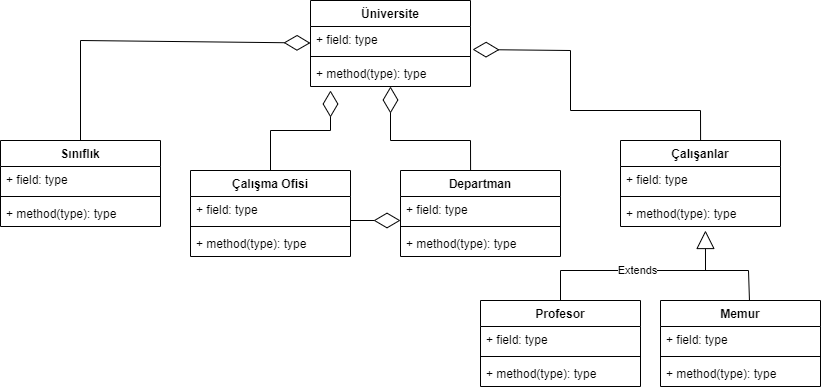

The diagram above was exported from draw.io. Its source (the exported page's mxGraphModel, read from the mxfile embedded in the PNG):
<mxGraphModel dx="1422" dy="754" grid="1" gridSize="10" guides="1" tooltips="1" connect="1" arrows="1" fold="1" page="1" pageScale="1" pageWidth="827" pageHeight="1169" math="0" shadow="0">
  <root>
    <mxCell id="0" />
    <mxCell id="1" parent="0" />
    <mxCell id="Y59qnIP6-5ojwjmZg-p8-1" value="Üniversite" style="swimlane;fontStyle=1;align=center;verticalAlign=top;childLayout=stackLayout;horizontal=1;startSize=26;horizontalStack=0;resizeParent=1;resizeParentMax=0;resizeLast=0;collapsible=1;marginBottom=0;" vertex="1" parent="1">
      <mxGeometry x="350" y="20" width="160" height="86" as="geometry" />
    </mxCell>
    <mxCell id="Y59qnIP6-5ojwjmZg-p8-2" value="+ field: type" style="text;strokeColor=none;fillColor=none;align=left;verticalAlign=top;spacingLeft=4;spacingRight=4;overflow=hidden;rotatable=0;points=[[0,0.5],[1,0.5]];portConstraint=eastwest;" vertex="1" parent="Y59qnIP6-5ojwjmZg-p8-1">
      <mxGeometry y="26" width="160" height="26" as="geometry" />
    </mxCell>
    <mxCell id="Y59qnIP6-5ojwjmZg-p8-3" value="" style="line;strokeWidth=1;fillColor=none;align=left;verticalAlign=middle;spacingTop=-1;spacingLeft=3;spacingRight=3;rotatable=0;labelPosition=right;points=[];portConstraint=eastwest;" vertex="1" parent="Y59qnIP6-5ojwjmZg-p8-1">
      <mxGeometry y="52" width="160" height="8" as="geometry" />
    </mxCell>
    <mxCell id="Y59qnIP6-5ojwjmZg-p8-4" value="+ method(type): type" style="text;strokeColor=none;fillColor=none;align=left;verticalAlign=top;spacingLeft=4;spacingRight=4;overflow=hidden;rotatable=0;points=[[0,0.5],[1,0.5]];portConstraint=eastwest;" vertex="1" parent="Y59qnIP6-5ojwjmZg-p8-1">
      <mxGeometry y="60" width="160" height="26" as="geometry" />
    </mxCell>
    <mxCell id="Y59qnIP6-5ojwjmZg-p8-5" value="" style="endArrow=diamondThin;endFill=0;endSize=24;html=1;rounded=0;exitX=0.5;exitY=0;exitDx=0;exitDy=0;" edge="1" parent="1" source="Y59qnIP6-5ojwjmZg-p8-6">
      <mxGeometry width="160" relative="1" as="geometry">
        <mxPoint x="120" y="63" as="sourcePoint" />
        <mxPoint x="350" y="62.5" as="targetPoint" />
        <Array as="points">
          <mxPoint x="120" y="60" />
        </Array>
      </mxGeometry>
    </mxCell>
    <mxCell id="Y59qnIP6-5ojwjmZg-p8-6" value="Sınıflık" style="swimlane;fontStyle=1;align=center;verticalAlign=top;childLayout=stackLayout;horizontal=1;startSize=26;horizontalStack=0;resizeParent=1;resizeParentMax=0;resizeLast=0;collapsible=1;marginBottom=0;" vertex="1" parent="1">
      <mxGeometry x="40" y="160" width="160" height="86" as="geometry" />
    </mxCell>
    <mxCell id="Y59qnIP6-5ojwjmZg-p8-7" value="+ field: type" style="text;strokeColor=none;fillColor=none;align=left;verticalAlign=top;spacingLeft=4;spacingRight=4;overflow=hidden;rotatable=0;points=[[0,0.5],[1,0.5]];portConstraint=eastwest;" vertex="1" parent="Y59qnIP6-5ojwjmZg-p8-6">
      <mxGeometry y="26" width="160" height="26" as="geometry" />
    </mxCell>
    <mxCell id="Y59qnIP6-5ojwjmZg-p8-8" value="" style="line;strokeWidth=1;fillColor=none;align=left;verticalAlign=middle;spacingTop=-1;spacingLeft=3;spacingRight=3;rotatable=0;labelPosition=right;points=[];portConstraint=eastwest;" vertex="1" parent="Y59qnIP6-5ojwjmZg-p8-6">
      <mxGeometry y="52" width="160" height="8" as="geometry" />
    </mxCell>
    <mxCell id="Y59qnIP6-5ojwjmZg-p8-9" value="+ method(type): type" style="text;strokeColor=none;fillColor=none;align=left;verticalAlign=top;spacingLeft=4;spacingRight=4;overflow=hidden;rotatable=0;points=[[0,0.5],[1,0.5]];portConstraint=eastwest;" vertex="1" parent="Y59qnIP6-5ojwjmZg-p8-6">
      <mxGeometry y="60" width="160" height="26" as="geometry" />
    </mxCell>
    <mxCell id="Y59qnIP6-5ojwjmZg-p8-10" value="Çalışma Ofisi" style="swimlane;fontStyle=1;align=center;verticalAlign=top;childLayout=stackLayout;horizontal=1;startSize=26;horizontalStack=0;resizeParent=1;resizeParentMax=0;resizeLast=0;collapsible=1;marginBottom=0;" vertex="1" parent="1">
      <mxGeometry x="230" y="190" width="160" height="86" as="geometry" />
    </mxCell>
    <mxCell id="Y59qnIP6-5ojwjmZg-p8-11" value="+ field: type" style="text;strokeColor=none;fillColor=none;align=left;verticalAlign=top;spacingLeft=4;spacingRight=4;overflow=hidden;rotatable=0;points=[[0,0.5],[1,0.5]];portConstraint=eastwest;" vertex="1" parent="Y59qnIP6-5ojwjmZg-p8-10">
      <mxGeometry y="26" width="160" height="26" as="geometry" />
    </mxCell>
    <mxCell id="Y59qnIP6-5ojwjmZg-p8-12" value="" style="line;strokeWidth=1;fillColor=none;align=left;verticalAlign=middle;spacingTop=-1;spacingLeft=3;spacingRight=3;rotatable=0;labelPosition=right;points=[];portConstraint=eastwest;" vertex="1" parent="Y59qnIP6-5ojwjmZg-p8-10">
      <mxGeometry y="52" width="160" height="8" as="geometry" />
    </mxCell>
    <mxCell id="Y59qnIP6-5ojwjmZg-p8-13" value="+ method(type): type" style="text;strokeColor=none;fillColor=none;align=left;verticalAlign=top;spacingLeft=4;spacingRight=4;overflow=hidden;rotatable=0;points=[[0,0.5],[1,0.5]];portConstraint=eastwest;" vertex="1" parent="Y59qnIP6-5ojwjmZg-p8-10">
      <mxGeometry y="60" width="160" height="26" as="geometry" />
    </mxCell>
    <mxCell id="Y59qnIP6-5ojwjmZg-p8-14" value="Departman" style="swimlane;fontStyle=1;align=center;verticalAlign=top;childLayout=stackLayout;horizontal=1;startSize=26;horizontalStack=0;resizeParent=1;resizeParentMax=0;resizeLast=0;collapsible=1;marginBottom=0;" vertex="1" parent="1">
      <mxGeometry x="440" y="190" width="160" height="86" as="geometry" />
    </mxCell>
    <mxCell id="Y59qnIP6-5ojwjmZg-p8-15" value="+ field: type" style="text;strokeColor=none;fillColor=none;align=left;verticalAlign=top;spacingLeft=4;spacingRight=4;overflow=hidden;rotatable=0;points=[[0,0.5],[1,0.5]];portConstraint=eastwest;" vertex="1" parent="Y59qnIP6-5ojwjmZg-p8-14">
      <mxGeometry y="26" width="160" height="26" as="geometry" />
    </mxCell>
    <mxCell id="Y59qnIP6-5ojwjmZg-p8-16" value="" style="line;strokeWidth=1;fillColor=none;align=left;verticalAlign=middle;spacingTop=-1;spacingLeft=3;spacingRight=3;rotatable=0;labelPosition=right;points=[];portConstraint=eastwest;" vertex="1" parent="Y59qnIP6-5ojwjmZg-p8-14">
      <mxGeometry y="52" width="160" height="8" as="geometry" />
    </mxCell>
    <mxCell id="Y59qnIP6-5ojwjmZg-p8-17" value="+ method(type): type" style="text;strokeColor=none;fillColor=none;align=left;verticalAlign=top;spacingLeft=4;spacingRight=4;overflow=hidden;rotatable=0;points=[[0,0.5],[1,0.5]];portConstraint=eastwest;" vertex="1" parent="Y59qnIP6-5ojwjmZg-p8-14">
      <mxGeometry y="60" width="160" height="26" as="geometry" />
    </mxCell>
    <mxCell id="Y59qnIP6-5ojwjmZg-p8-18" value="Profesor" style="swimlane;fontStyle=1;align=center;verticalAlign=top;childLayout=stackLayout;horizontal=1;startSize=26;horizontalStack=0;resizeParent=1;resizeParentMax=0;resizeLast=0;collapsible=1;marginBottom=0;" vertex="1" parent="1">
      <mxGeometry x="520" y="320" width="160" height="86" as="geometry" />
    </mxCell>
    <mxCell id="Y59qnIP6-5ojwjmZg-p8-19" value="+ field: type" style="text;strokeColor=none;fillColor=none;align=left;verticalAlign=top;spacingLeft=4;spacingRight=4;overflow=hidden;rotatable=0;points=[[0,0.5],[1,0.5]];portConstraint=eastwest;" vertex="1" parent="Y59qnIP6-5ojwjmZg-p8-18">
      <mxGeometry y="26" width="160" height="26" as="geometry" />
    </mxCell>
    <mxCell id="Y59qnIP6-5ojwjmZg-p8-20" value="" style="line;strokeWidth=1;fillColor=none;align=left;verticalAlign=middle;spacingTop=-1;spacingLeft=3;spacingRight=3;rotatable=0;labelPosition=right;points=[];portConstraint=eastwest;" vertex="1" parent="Y59qnIP6-5ojwjmZg-p8-18">
      <mxGeometry y="52" width="160" height="8" as="geometry" />
    </mxCell>
    <mxCell id="Y59qnIP6-5ojwjmZg-p8-21" value="+ method(type): type" style="text;strokeColor=none;fillColor=none;align=left;verticalAlign=top;spacingLeft=4;spacingRight=4;overflow=hidden;rotatable=0;points=[[0,0.5],[1,0.5]];portConstraint=eastwest;" vertex="1" parent="Y59qnIP6-5ojwjmZg-p8-18">
      <mxGeometry y="60" width="160" height="26" as="geometry" />
    </mxCell>
    <mxCell id="Y59qnIP6-5ojwjmZg-p8-22" value="Çalışanlar" style="swimlane;fontStyle=1;align=center;verticalAlign=top;childLayout=stackLayout;horizontal=1;startSize=26;horizontalStack=0;resizeParent=1;resizeParentMax=0;resizeLast=0;collapsible=1;marginBottom=0;" vertex="1" parent="1">
      <mxGeometry x="660" y="160" width="160" height="86" as="geometry" />
    </mxCell>
    <mxCell id="Y59qnIP6-5ojwjmZg-p8-23" value="+ field: type" style="text;strokeColor=none;fillColor=none;align=left;verticalAlign=top;spacingLeft=4;spacingRight=4;overflow=hidden;rotatable=0;points=[[0,0.5],[1,0.5]];portConstraint=eastwest;" vertex="1" parent="Y59qnIP6-5ojwjmZg-p8-22">
      <mxGeometry y="26" width="160" height="26" as="geometry" />
    </mxCell>
    <mxCell id="Y59qnIP6-5ojwjmZg-p8-24" value="" style="line;strokeWidth=1;fillColor=none;align=left;verticalAlign=middle;spacingTop=-1;spacingLeft=3;spacingRight=3;rotatable=0;labelPosition=right;points=[];portConstraint=eastwest;" vertex="1" parent="Y59qnIP6-5ojwjmZg-p8-22">
      <mxGeometry y="52" width="160" height="8" as="geometry" />
    </mxCell>
    <mxCell id="Y59qnIP6-5ojwjmZg-p8-25" value="+ method(type): type" style="text;strokeColor=none;fillColor=none;align=left;verticalAlign=top;spacingLeft=4;spacingRight=4;overflow=hidden;rotatable=0;points=[[0,0.5],[1,0.5]];portConstraint=eastwest;" vertex="1" parent="Y59qnIP6-5ojwjmZg-p8-22">
      <mxGeometry y="60" width="160" height="26" as="geometry" />
    </mxCell>
    <mxCell id="Y59qnIP6-5ojwjmZg-p8-26" value="Memur" style="swimlane;fontStyle=1;align=center;verticalAlign=top;childLayout=stackLayout;horizontal=1;startSize=26;horizontalStack=0;resizeParent=1;resizeParentMax=0;resizeLast=0;collapsible=1;marginBottom=0;" vertex="1" parent="1">
      <mxGeometry x="700" y="320" width="160" height="86" as="geometry" />
    </mxCell>
    <mxCell id="Y59qnIP6-5ojwjmZg-p8-27" value="+ field: type" style="text;strokeColor=none;fillColor=none;align=left;verticalAlign=top;spacingLeft=4;spacingRight=4;overflow=hidden;rotatable=0;points=[[0,0.5],[1,0.5]];portConstraint=eastwest;" vertex="1" parent="Y59qnIP6-5ojwjmZg-p8-26">
      <mxGeometry y="26" width="160" height="26" as="geometry" />
    </mxCell>
    <mxCell id="Y59qnIP6-5ojwjmZg-p8-28" value="" style="line;strokeWidth=1;fillColor=none;align=left;verticalAlign=middle;spacingTop=-1;spacingLeft=3;spacingRight=3;rotatable=0;labelPosition=right;points=[];portConstraint=eastwest;" vertex="1" parent="Y59qnIP6-5ojwjmZg-p8-26">
      <mxGeometry y="52" width="160" height="8" as="geometry" />
    </mxCell>
    <mxCell id="Y59qnIP6-5ojwjmZg-p8-29" value="+ method(type): type" style="text;strokeColor=none;fillColor=none;align=left;verticalAlign=top;spacingLeft=4;spacingRight=4;overflow=hidden;rotatable=0;points=[[0,0.5],[1,0.5]];portConstraint=eastwest;" vertex="1" parent="Y59qnIP6-5ojwjmZg-p8-26">
      <mxGeometry y="60" width="160" height="26" as="geometry" />
    </mxCell>
    <mxCell id="Y59qnIP6-5ojwjmZg-p8-30" value="" style="endArrow=diamondThin;endFill=0;endSize=24;html=1;rounded=0;exitX=0.5;exitY=0;exitDx=0;exitDy=0;" edge="1" parent="1" source="Y59qnIP6-5ojwjmZg-p8-10">
      <mxGeometry width="160" relative="1" as="geometry">
        <mxPoint x="360" y="150" as="sourcePoint" />
        <mxPoint x="370" y="110" as="targetPoint" />
        <Array as="points">
          <mxPoint x="310" y="150" />
          <mxPoint x="370" y="150" />
        </Array>
      </mxGeometry>
    </mxCell>
    <mxCell id="Y59qnIP6-5ojwjmZg-p8-31" value="" style="endArrow=diamondThin;endFill=0;endSize=24;html=1;rounded=0;exitX=0.438;exitY=0;exitDx=0;exitDy=0;exitPerimeter=0;" edge="1" parent="1" source="Y59qnIP6-5ojwjmZg-p8-14">
      <mxGeometry width="160" relative="1" as="geometry">
        <mxPoint x="370" y="186" as="sourcePoint" />
        <mxPoint x="430" y="106" as="targetPoint" />
        <Array as="points">
          <mxPoint x="510" y="160" />
          <mxPoint x="430" y="160" />
        </Array>
      </mxGeometry>
    </mxCell>
    <mxCell id="Y59qnIP6-5ojwjmZg-p8-32" value="" style="endArrow=diamondThin;endFill=0;endSize=24;html=1;rounded=0;exitX=0.438;exitY=0;exitDx=0;exitDy=0;exitPerimeter=0;entryX=1.013;entryY=0.885;entryDx=0;entryDy=0;entryPerimeter=0;" edge="1" parent="1" target="Y59qnIP6-5ojwjmZg-p8-2">
      <mxGeometry width="160" relative="1" as="geometry">
        <mxPoint x="740.0799999999999" y="160" as="sourcePoint" />
        <mxPoint x="660" y="76" as="targetPoint" />
        <Array as="points">
          <mxPoint x="740" y="130" />
          <mxPoint x="610" y="130" />
          <mxPoint x="610" y="70" />
        </Array>
      </mxGeometry>
    </mxCell>
    <mxCell id="Y59qnIP6-5ojwjmZg-p8-33" value="Extends" style="endArrow=block;endSize=16;endFill=0;html=1;rounded=0;entryX=0.531;entryY=1.154;entryDx=0;entryDy=0;entryPerimeter=0;exitX=0.5;exitY=0;exitDx=0;exitDy=0;" edge="1" parent="1" source="Y59qnIP6-5ojwjmZg-p8-18" target="Y59qnIP6-5ojwjmZg-p8-25">
      <mxGeometry width="160" relative="1" as="geometry">
        <mxPoint x="600" y="300" as="sourcePoint" />
        <mxPoint x="730" y="300" as="targetPoint" />
        <Array as="points">
          <mxPoint x="600" y="290" />
          <mxPoint x="745" y="290" />
        </Array>
      </mxGeometry>
    </mxCell>
    <mxCell id="Y59qnIP6-5ojwjmZg-p8-35" value="" style="endArrow=none;html=1;rounded=0;entryX=0.556;entryY=0;entryDx=0;entryDy=0;entryPerimeter=0;" edge="1" parent="1" target="Y59qnIP6-5ojwjmZg-p8-26">
      <mxGeometry width="50" height="50" relative="1" as="geometry">
        <mxPoint x="740" y="290" as="sourcePoint" />
        <mxPoint x="810" y="290" as="targetPoint" />
        <Array as="points">
          <mxPoint x="788" y="290" />
        </Array>
      </mxGeometry>
    </mxCell>
    <mxCell id="Y59qnIP6-5ojwjmZg-p8-36" value="" style="endArrow=diamondThin;endFill=0;endSize=24;html=1;rounded=0;" edge="1" parent="1">
      <mxGeometry width="160" relative="1" as="geometry">
        <mxPoint x="390" y="240" as="sourcePoint" />
        <mxPoint x="440" y="240" as="targetPoint" />
        <Array as="points" />
      </mxGeometry>
    </mxCell>
  </root>
</mxGraphModel>